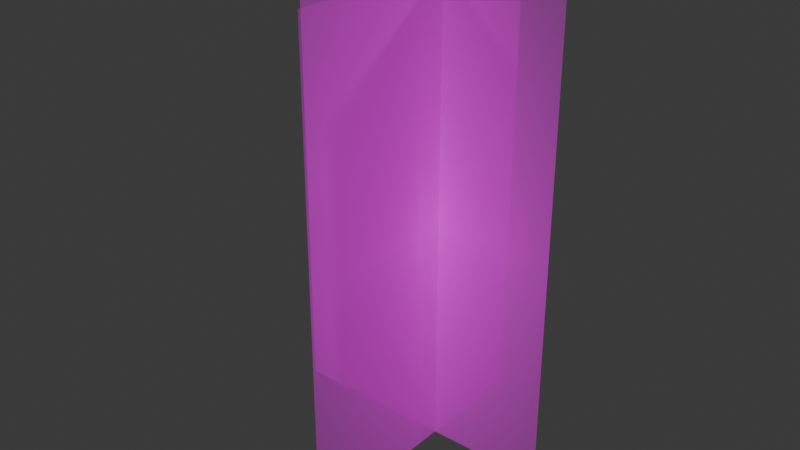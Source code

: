 # Source: betula_pubescens.blend  (saved by Blender 4.2.66; exported with 4.5.12 LTS)
import bpy
from mathutils import Matrix  # noqa: F401  (used for matrix-valued properties, if any)

bpy.ops.wm.read_factory_settings(use_empty=True)
scene = bpy.context.scene
scene.name = 'Scene'

# ---- collections
col_collection = bpy.data.collections.new('Collection'); scene.collection.children.link(col_collection)

# ---- images (referenced by path relative to the original .blend; pixels are not part of the script)
import os
ASSET_DIR = os.environ.get("B2B_ASSET_DIR", "")  # directory of the original .blend (textures are referenced by path, not embedded)
HERE = os.path.dirname(os.path.abspath(__file__))  # packed textures are extracted next to this script under _unpacked/

def load_image(name, relpath, width, height, colorspace="sRGB"):
    """Load a texture the original file referenced (path relative to the .blend, or extracted next to this script)."""
    p = next((c for c in (os.path.join(HERE, relpath), os.path.join(ASSET_DIR, relpath)) if relpath and os.path.exists(c)), "")
    if p:
        img = bpy.data.images.load(p, check_existing=True)
        img.name = name
    else:  # same state as the original file: an image datablock whose file is absent (Cycles renders it pink)
        img = bpy.data.images.new(name, width, height)
        img.source = "FILE"
        img.filepath = "//" + (relpath or name)
    img.colorspace_settings.name = colorspace
    return img
img_meye_betula_pubescens_s0130_png = load_image('meye_betula-pubescens_S0130.png', 'meye_betula-pubescens_S0130.png', 1024, 1024, 'sRGB')

# ---- materials (node trees are filled in below, after node groups)
mat_meye_betula_pubescens_s0130 = bpy.data.materials.new('meye_betula-pubescens_S0130')

# ---- material node trees
mat_meye_betula_pubescens_s0130.use_nodes = True; mat_meye_betula_pubescens_s0130.node_tree.nodes.clear()
_N = mat_meye_betula_pubescens_s0130.node_tree.nodes; _L = mat_meye_betula_pubescens_s0130.node_tree.links
n0 = _N.new('ShaderNodeOutputMaterial'); n0.name = 'Material Output'; n0.location = (300, 300)
n1 = _N.new('ShaderNodeTexImage'); n1.name = 'Image Texture'; n1.location = (-334, 311)
n1.image = img_meye_betula_pubescens_s0130_png
n1.extension = 'CLIP'
n2 = _N.new('ShaderNodeBsdfPrincipled'); n2.name = 'Principled BSDF'; n2.location = (0, 300)
_L.new(n1.outputs[0], n2.inputs[0])
_L.new(n1.outputs[1], n2.inputs[4])
_L.new(n2.outputs[0], n0.inputs[0])
n0.is_active_output = True

# ---- world
world_world = bpy.data.worlds.new('World'); scene.world = world_world
world_world.use_nodes = True; world_world.node_tree.nodes.clear()
_N = world_world.node_tree.nodes; _L = world_world.node_tree.links
n0 = _N.new('ShaderNodeOutputWorld'); n0.name = 'World Output'; n0.location = (300, 300)
n1 = _N.new('ShaderNodeBackground'); n1.name = 'Background'; n1.location = (10, 300)
n1.inputs[0].default_value = (0.05088, 0.05088, 0.05088, 1.0)
_L.new(n1.outputs[0], n0.inputs[0])
n0.is_active_output = True
world_world.color = (0.05088, 0.05088, 0.05088)
world_world.sun_shadow_jitter_overblur = 0.0

# ---- meshes
me_meye_betula_pubescens_s0130_002 = bpy.data.meshes.new('meye_betula-pubescens_S0130.002')
me_meye_betula_pubescens_s0130_002.from_pydata([(-0.3014, -0.5, 0.0), (0.3014, -0.5, 0.0), (-0.3014, 0.5, 0.0), (0.3014, 0.5, 0.0), (0.05093, -0.5, 0.3573), (0.05093, -0.5, -0.2456), (0.05093, 0.5, 0.3573), (0.05093, 0.5, -0.2456)], [], [(0, 1, 3, 2), (4, 5, 7, 6)])
_uv = me_meye_betula_pubescens_s0130_002.uv_layers.new(name='UVMap')
_uv.uv.foreach_set('vector', [0.0, 0.0, 1.0, 0.0, 1.0, 1.0, 0.0, 1.0, 0.0, 0.0, 1.0, 0.0, 1.0, 1.0, 0.0, 1.0])
me_meye_betula_pubescens_s0130_002.materials.append(mat_meye_betula_pubescens_s0130)
me_meye_betula_pubescens_s0130_002.update()

# ---- objects
ob_betula_pubescens = bpy.data.objects.new('betula_pubescens', me_meye_betula_pubescens_s0130_002)

# ---- transforms, parenting, visibility, modifiers, constraints
ob_betula_pubescens.location = (0.0, 0.0, 0.5)
ob_betula_pubescens.rotation_euler = (1.571, -0.0, 0.0)

# ---- collection membership
col_collection.objects.link(ob_betula_pubescens)

# ---- scene / render settings (as saved in the file)
scene.frame_start = 1; scene.frame_end = 250; scene.frame_set(1)
scene.render.engine = 'BLENDER_EEVEE_NEXT'
bpy.context.view_layer.update()

# ---- added for rendering (the .blend has no active camera and no usable light): camera, sun
cam_auto = bpy.data.cameras.new('AutoCamera')
cam_auto.lens = 50.0
cam_auto.sensor_width = 36.0
cam_auto.clip_end = 1000.0
ob_auto_camera = bpy.data.objects.new('AutoCamera', cam_auto)
scene.collection.objects.link(ob_auto_camera)
ob_auto_camera.location = (1.21584, -1.51487, 1.47267)
ob_auto_camera.rotation_euler = (1.09748, -7.21219e-08, 0.694738)
scene.camera = ob_auto_camera
light_auto_sun = bpy.data.lights.new('AutoSun', 'SUN')
light_auto_sun.energy = 3.0
light_auto_sun.angle = 0.0523599
ob_auto_sun = bpy.data.objects.new('AutoSun', light_auto_sun)
scene.collection.objects.link(ob_auto_sun)
ob_auto_sun.rotation_euler = (0.872665, 0.174533, 0.523599)
bpy.context.view_layer.update()
